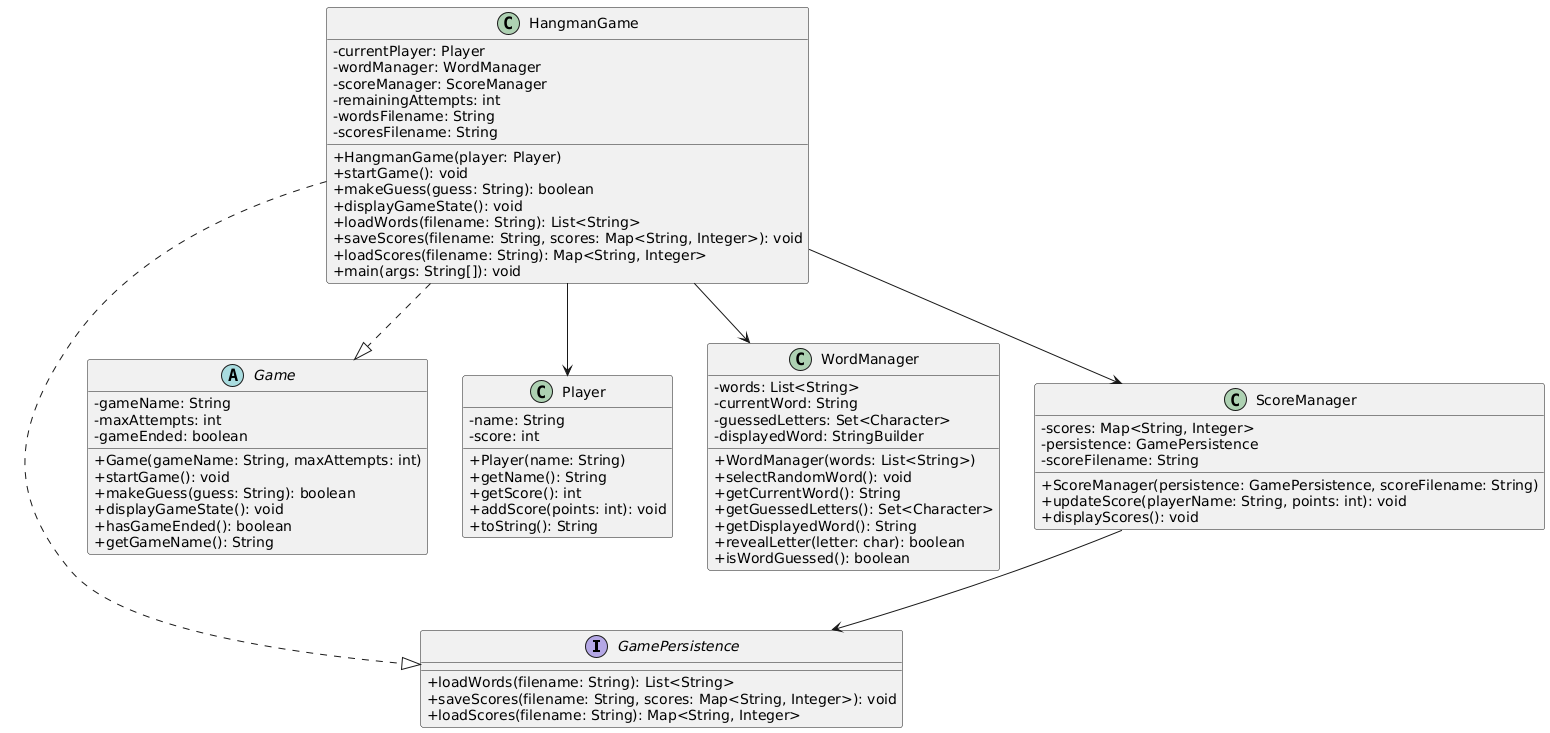

The diagram above was rendered by PlantUML. Its source (embedded in the PNG):
@startuml
skinparam classAttributeIconSize 0

' Interfaces
interface GamePersistence {
  + loadWords(filename: String): List<String>
  + saveScores(filename: String, scores: Map<String, Integer>): void
  + loadScores(filename: String): Map<String, Integer>
}

' Classe Abstrata
abstract class Game {
  - gameName: String
  - maxAttempts: int
  - gameEnded: boolean
  + Game(gameName: String, maxAttempts: int)
  + startGame(): void
  + makeGuess(guess: String): boolean
  + displayGameState(): void
  + hasGameEnded(): boolean
  + getGameName(): String
}

' Classe Principal
class HangmanGame {
  - currentPlayer: Player
  - wordManager: WordManager
  - scoreManager: ScoreManager
  - remainingAttempts: int
  - wordsFilename: String
  - scoresFilename: String
  + HangmanGame(player: Player)
  + startGame(): void
  + makeGuess(guess: String): boolean
  + displayGameState(): void
  + loadWords(filename: String): List<String>
  + saveScores(filename: String, scores: Map<String, Integer>): void
  + loadScores(filename: String): Map<String, Integer>
  + main(args: String[]): void
}

class Player {
  - name: String
  - score: int
  + Player(name: String)
  + getName(): String
  + getScore(): int
  + addScore(points: int): void
  + toString(): String
}

class WordManager {
  - words: List<String>
  - currentWord: String
  - guessedLetters: Set<Character>
  - displayedWord: StringBuilder
  + WordManager(words: List<String>)
  + selectRandomWord(): void
  + getCurrentWord(): String
  + getGuessedLetters(): Set<Character>
  + getDisplayedWord(): String
  + revealLetter(letter: char): boolean
  + isWordGuessed(): boolean
}

class ScoreManager {
  - scores: Map<String, Integer>
  - persistence: GamePersistence
  - scoreFilename: String
  + ScoreManager(persistence: GamePersistence, scoreFilename: String)
  + updateScore(playerName: String, points: int): void
  + displayScores(): void
}

' Relacionamentos
HangmanGame --> Player
HangmanGame --> WordManager
HangmanGame --> ScoreManager
HangmanGame ..|> Game
HangmanGame ..|> GamePersistence
ScoreManager --> GamePersistence
@enduml